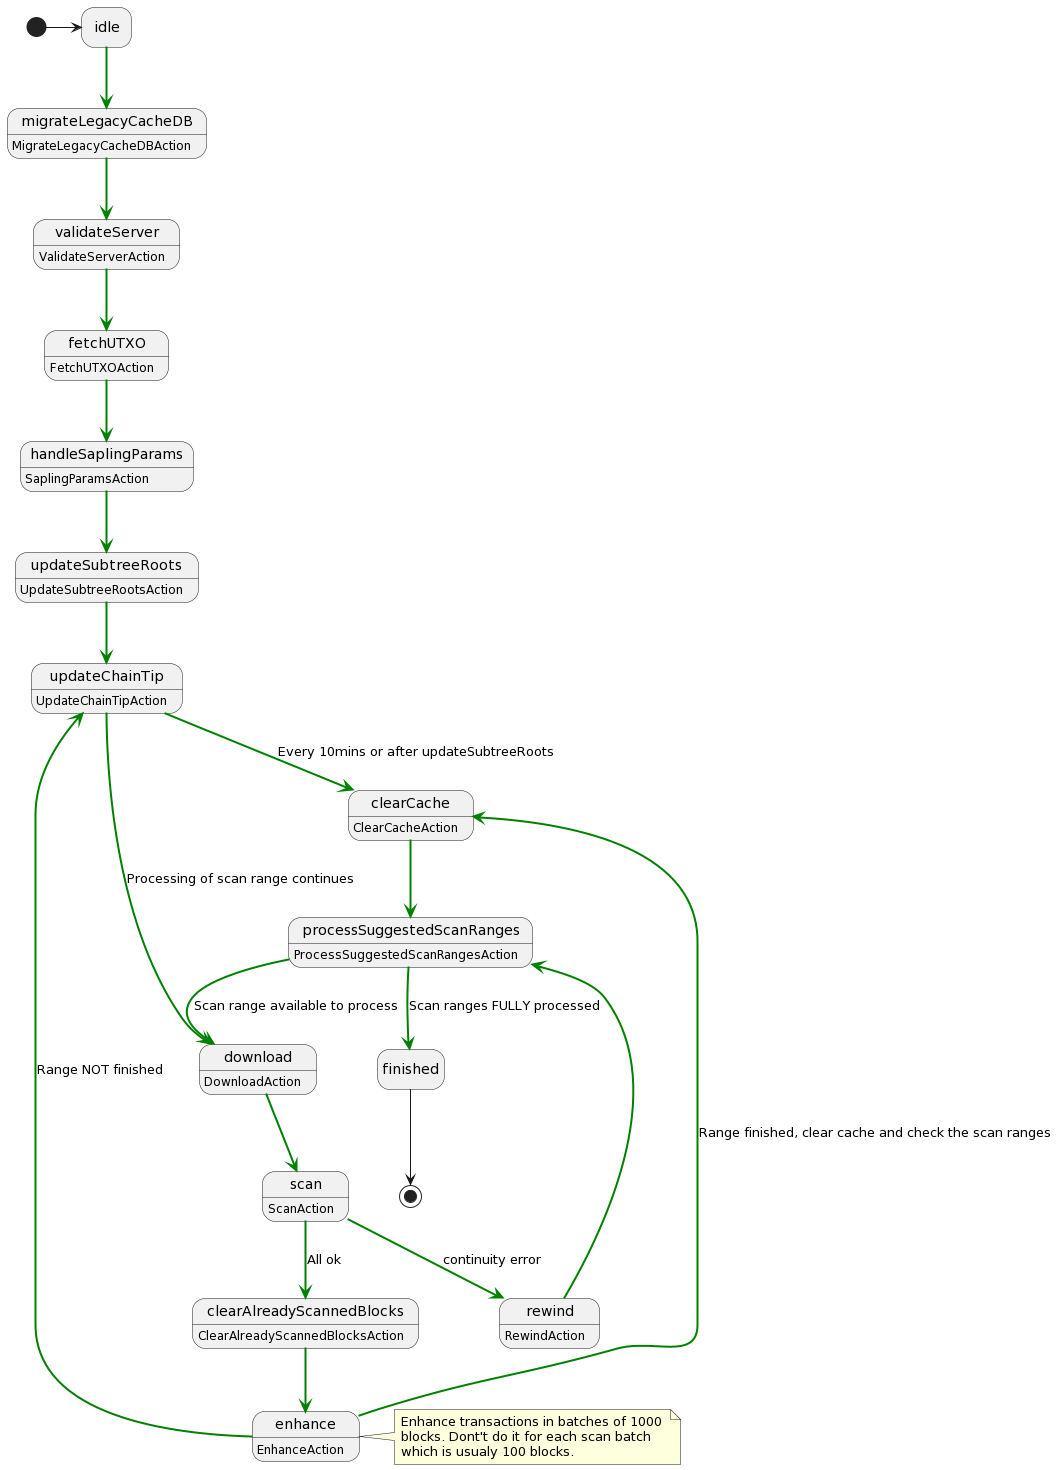

The diagram above was rendered by PlantUML. Its source (embedded in the PNG):
@startuml
hide empty description

[*] -> idle

idle -[#green,bold]-> migrateLegacyCacheDB

migrateLegacyCacheDB : MigrateLegacyCacheDBAction
migrateLegacyCacheDB -[#green,bold]-> validateServer

validateServer : ValidateServerAction
validateServer -[#green,bold]-> fetchUTXO

fetchUTXO : FetchUTXOAction
fetchUTXO -[#green,bold]-> handleSaplingParams

handleSaplingParams : SaplingParamsAction
handleSaplingParams -[#green,bold]-> updateSubtreeRoots

updateSubtreeRoots : UpdateSubtreeRootsAction
updateSubtreeRoots -[#green,bold]-> updateChainTip

updateChainTip : UpdateChainTipAction
updateChainTip -[#green,bold]-> clearCache : Every 10mins or after updateSubtreeRoots
updateChainTip -[#green,bold]-> download : Processing of scan range continues

processSuggestedScanRanges : ProcessSuggestedScanRangesAction
processSuggestedScanRanges -[#green,bold]-> download : Scan range available to process
processSuggestedScanRanges -[#green,bold]-> finished : Scan ranges FULLY processed

download : DownloadAction
download -[#green,bold]-> scan

scan : ScanAction
scan -[#green,bold]-> clearAlreadyScannedBlocks : All ok
scan -[#green,bold]-> rewind : continuity error

rewind : RewindAction
rewind -[#green,bold]-> processSuggestedScanRanges

clearAlreadyScannedBlocks : ClearAlreadyScannedBlocksAction
clearAlreadyScannedBlocks -[#green,bold]-> enhance

enhance : EnhanceAction
enhance -[#green,bold]-> updateChainTip : Range NOT finished
enhance -[#green,bold]-> clearCache : Range finished, clear cache and check the scan ranges

note right of enhance
    Enhance transactions in batches of 1000 
    blocks. Dont't do it for each scan batch 
    which is usualy 100 blocks.
end note

clearCache : ClearCacheAction
clearCache -[#green,bold]-> processSuggestedScanRanges

finished --> [*]
@enduml